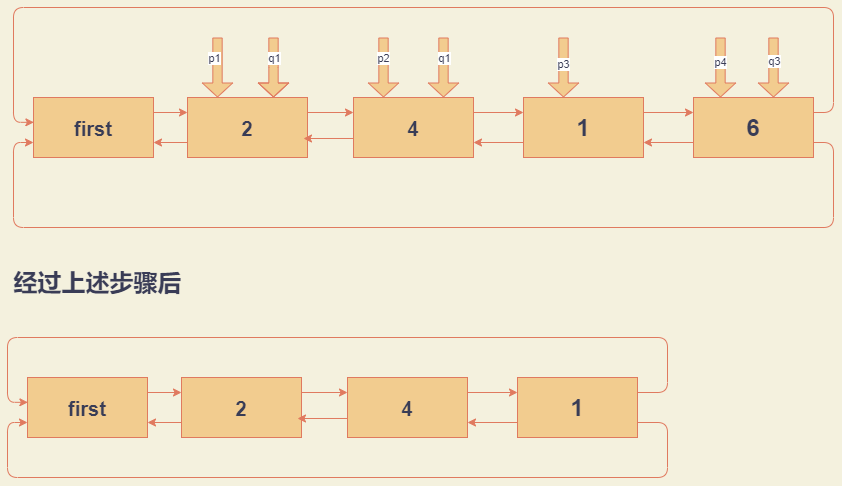

The diagram above was exported from draw.io. Its source (the exported page's mxGraphModel, read from the mxfile embedded in the PNG):
<mxGraphModel dx="2249" dy="814" grid="1" gridSize="10" guides="1" tooltips="1" connect="1" arrows="1" fold="1" page="1" pageScale="1" pageWidth="827" pageHeight="1169" background="#F4F1DE" math="0" shadow="0">
  <root>
    <mxCell id="0" />
    <mxCell id="1" parent="0" />
    <mxCell id="nI6PY_HC-VR8R558XOL7-1" value="&lt;h1&gt;&lt;font style=&quot;font-size: 20px&quot;&gt;first&lt;/font&gt;&lt;/h1&gt;" style="rounded=0;whiteSpace=wrap;html=1;fillColor=#F2CC8F;strokeColor=#E07A5F;fontColor=#393C56;" vertex="1" parent="1">
      <mxGeometry x="-24" y="310" width="120" height="60" as="geometry" />
    </mxCell>
    <mxCell id="nI6PY_HC-VR8R558XOL7-2" value="&lt;h1&gt;&lt;font style=&quot;font-size: 20px&quot;&gt;2&lt;/font&gt;&lt;/h1&gt;" style="rounded=0;whiteSpace=wrap;html=1;fillColor=#F2CC8F;strokeColor=#E07A5F;fontColor=#393C56;" vertex="1" parent="1">
      <mxGeometry x="130" y="310" width="120" height="60" as="geometry" />
    </mxCell>
    <mxCell id="nI6PY_HC-VR8R558XOL7-12" style="edgeStyle=orthogonalEdgeStyle;curved=0;rounded=1;sketch=0;orthogonalLoop=1;jettySize=auto;html=1;exitX=1;exitY=0.25;exitDx=0;exitDy=0;entryX=0;entryY=0.25;entryDx=0;entryDy=0;fontColor=#393C56;strokeColor=#E07A5F;fillColor=#F2CC8F;labelBackgroundColor=#F4F1DE;" edge="1" parent="1" source="nI6PY_HC-VR8R558XOL7-3" target="nI6PY_HC-VR8R558XOL7-5">
      <mxGeometry relative="1" as="geometry" />
    </mxCell>
    <mxCell id="nI6PY_HC-VR8R558XOL7-3" value="&lt;h1&gt;1&lt;/h1&gt;" style="rounded=0;whiteSpace=wrap;html=1;fillColor=#F2CC8F;strokeColor=#E07A5F;fontColor=#393C56;" vertex="1" parent="1">
      <mxGeometry x="466" y="310" width="120" height="60" as="geometry" />
    </mxCell>
    <mxCell id="nI6PY_HC-VR8R558XOL7-11" style="edgeStyle=orthogonalEdgeStyle;curved=0;rounded=1;sketch=0;orthogonalLoop=1;jettySize=auto;html=1;exitX=1;exitY=0.25;exitDx=0;exitDy=0;entryX=0;entryY=0.25;entryDx=0;entryDy=0;fontColor=#393C56;strokeColor=#E07A5F;fillColor=#F2CC8F;labelBackgroundColor=#F4F1DE;" edge="1" parent="1" source="nI6PY_HC-VR8R558XOL7-4" target="nI6PY_HC-VR8R558XOL7-3">
      <mxGeometry relative="1" as="geometry" />
    </mxCell>
    <mxCell id="nI6PY_HC-VR8R558XOL7-4" value="&lt;h1&gt;&lt;font style=&quot;font-size: 20px&quot;&gt;4&lt;/font&gt;&lt;/h1&gt;" style="rounded=0;whiteSpace=wrap;html=1;fillColor=#F2CC8F;strokeColor=#E07A5F;fontColor=#393C56;" vertex="1" parent="1">
      <mxGeometry x="296" y="310" width="120" height="60" as="geometry" />
    </mxCell>
    <mxCell id="nI6PY_HC-VR8R558XOL7-13" style="edgeStyle=orthogonalEdgeStyle;curved=0;rounded=1;sketch=0;orthogonalLoop=1;jettySize=auto;html=1;exitX=0;exitY=0.75;exitDx=0;exitDy=0;entryX=1;entryY=0.75;entryDx=0;entryDy=0;fontColor=#393C56;strokeColor=#E07A5F;fillColor=#F2CC8F;labelBackgroundColor=#F4F1DE;" edge="1" parent="1" source="nI6PY_HC-VR8R558XOL7-5" target="nI6PY_HC-VR8R558XOL7-3">
      <mxGeometry relative="1" as="geometry" />
    </mxCell>
    <mxCell id="nI6PY_HC-VR8R558XOL7-35" style="edgeStyle=orthogonalEdgeStyle;curved=0;rounded=1;sketch=0;orthogonalLoop=1;jettySize=auto;html=1;exitX=1;exitY=0.25;exitDx=0;exitDy=0;entryX=0.003;entryY=0.414;entryDx=0;entryDy=0;entryPerimeter=0;fontColor=#393C56;strokeColor=#E07A5F;fillColor=#F2CC8F;" edge="1" parent="1" source="nI6PY_HC-VR8R558XOL7-5" target="nI6PY_HC-VR8R558XOL7-1">
      <mxGeometry relative="1" as="geometry">
        <Array as="points">
          <mxPoint x="776" y="325" />
          <mxPoint x="776" y="220" />
          <mxPoint x="-44" y="220" />
          <mxPoint x="-44" y="335" />
        </Array>
      </mxGeometry>
    </mxCell>
    <mxCell id="nI6PY_HC-VR8R558XOL7-36" style="edgeStyle=orthogonalEdgeStyle;curved=0;rounded=1;sketch=0;orthogonalLoop=1;jettySize=auto;html=1;exitX=1;exitY=0.75;exitDx=0;exitDy=0;entryX=0;entryY=0.75;entryDx=0;entryDy=0;fontColor=#393C56;strokeColor=#E07A5F;fillColor=#F2CC8F;" edge="1" parent="1" source="nI6PY_HC-VR8R558XOL7-5" target="nI6PY_HC-VR8R558XOL7-1">
      <mxGeometry relative="1" as="geometry">
        <Array as="points">
          <mxPoint x="776" y="355" />
          <mxPoint x="776" y="440" />
          <mxPoint x="-44" y="440" />
          <mxPoint x="-44" y="355" />
        </Array>
      </mxGeometry>
    </mxCell>
    <mxCell id="nI6PY_HC-VR8R558XOL7-5" value="&lt;h1&gt;6&lt;/h1&gt;" style="rounded=0;whiteSpace=wrap;html=1;fillColor=#F2CC8F;strokeColor=#E07A5F;fontColor=#393C56;" vertex="1" parent="1">
      <mxGeometry x="636" y="310" width="120" height="60" as="geometry" />
    </mxCell>
    <mxCell id="nI6PY_HC-VR8R558XOL7-6" value="" style="endArrow=classic;html=1;fontColor=#393C56;strokeColor=#E07A5F;fillColor=#F2CC8F;exitX=1;exitY=0.25;exitDx=0;exitDy=0;entryX=0;entryY=0.25;entryDx=0;entryDy=0;labelBackgroundColor=#F4F1DE;" edge="1" parent="1" source="nI6PY_HC-VR8R558XOL7-1" target="nI6PY_HC-VR8R558XOL7-2">
      <mxGeometry width="50" height="50" relative="1" as="geometry">
        <mxPoint x="366" y="350" as="sourcePoint" />
        <mxPoint x="416" y="300" as="targetPoint" />
      </mxGeometry>
    </mxCell>
    <mxCell id="nI6PY_HC-VR8R558XOL7-7" value="" style="endArrow=classic;html=1;fontColor=#393C56;strokeColor=#E07A5F;fillColor=#F2CC8F;exitX=0;exitY=0.75;exitDx=0;exitDy=0;labelBackgroundColor=#F4F1DE;" edge="1" parent="1" source="nI6PY_HC-VR8R558XOL7-2">
      <mxGeometry width="50" height="50" relative="1" as="geometry">
        <mxPoint x="366" y="350" as="sourcePoint" />
        <mxPoint x="96" y="355" as="targetPoint" />
      </mxGeometry>
    </mxCell>
    <mxCell id="nI6PY_HC-VR8R558XOL7-8" value="" style="endArrow=classic;html=1;fontColor=#393C56;strokeColor=#E07A5F;fillColor=#F2CC8F;exitX=1;exitY=0.25;exitDx=0;exitDy=0;entryX=0;entryY=0.25;entryDx=0;entryDy=0;labelBackgroundColor=#F4F1DE;" edge="1" parent="1" source="nI6PY_HC-VR8R558XOL7-2" target="nI6PY_HC-VR8R558XOL7-4">
      <mxGeometry width="50" height="50" relative="1" as="geometry">
        <mxPoint x="366" y="350" as="sourcePoint" />
        <mxPoint x="416" y="300" as="targetPoint" />
      </mxGeometry>
    </mxCell>
    <mxCell id="nI6PY_HC-VR8R558XOL7-9" value="" style="endArrow=classic;html=1;fontColor=#393C56;strokeColor=#E07A5F;fillColor=#F2CC8F;exitX=0;exitY=0.683;exitDx=0;exitDy=0;exitPerimeter=0;labelBackgroundColor=#F4F1DE;" edge="1" parent="1" source="nI6PY_HC-VR8R558XOL7-4">
      <mxGeometry width="50" height="50" relative="1" as="geometry">
        <mxPoint x="366" y="350" as="sourcePoint" />
        <mxPoint x="246" y="351" as="targetPoint" />
      </mxGeometry>
    </mxCell>
    <mxCell id="nI6PY_HC-VR8R558XOL7-10" value="" style="endArrow=classic;html=1;fontColor=#393C56;strokeColor=#E07A5F;fillColor=#F2CC8F;exitX=0;exitY=0.75;exitDx=0;exitDy=0;entryX=1;entryY=0.75;entryDx=0;entryDy=0;labelBackgroundColor=#F4F1DE;" edge="1" parent="1" source="nI6PY_HC-VR8R558XOL7-3" target="nI6PY_HC-VR8R558XOL7-4">
      <mxGeometry width="50" height="50" relative="1" as="geometry">
        <mxPoint x="453" y="344" as="sourcePoint" />
        <mxPoint x="416" y="300" as="targetPoint" />
      </mxGeometry>
    </mxCell>
    <mxCell id="nI6PY_HC-VR8R558XOL7-15" value="" style="endArrow=classic;html=1;fontColor=#393C56;strokeColor=#E07A5F;fillColor=#F2CC8F;entryX=0.25;entryY=0;entryDx=0;entryDy=0;shape=flexArrow;labelBackgroundColor=#F4F1DE;width=9.333333333333334;endSize=4.333333333333333;" edge="1" parent="1" target="nI6PY_HC-VR8R558XOL7-2">
      <mxGeometry width="50" height="50" relative="1" as="geometry">
        <mxPoint x="160" y="250" as="sourcePoint" />
        <mxPoint x="416" y="320" as="targetPoint" />
      </mxGeometry>
    </mxCell>
    <mxCell id="nI6PY_HC-VR8R558XOL7-21" value="p1" style="edgeLabel;html=1;align=center;verticalAlign=middle;resizable=0;points=[];fontColor=#393C56;" vertex="1" connectable="0" parent="nI6PY_HC-VR8R558XOL7-15">
      <mxGeometry x="0.0222" y="-4" relative="1" as="geometry">
        <mxPoint y="-11" as="offset" />
      </mxGeometry>
    </mxCell>
    <mxCell id="nI6PY_HC-VR8R558XOL7-16" value="" style="endArrow=classic;html=1;fontColor=#393C56;strokeColor=#E07A5F;fillColor=#F2CC8F;entryX=0.25;entryY=0;entryDx=0;entryDy=0;shape=flexArrow;labelBackgroundColor=#F4F1DE;width=9.333333333333334;endSize=4.333333333333333;" edge="1" parent="1">
      <mxGeometry width="50" height="50" relative="1" as="geometry">
        <mxPoint x="216" y="250" as="sourcePoint" />
        <mxPoint x="216" y="310" as="targetPoint" />
        <Array as="points">
          <mxPoint x="216" y="280" />
        </Array>
      </mxGeometry>
    </mxCell>
    <mxCell id="nI6PY_HC-VR8R558XOL7-20" value="q1" style="edgeLabel;html=1;align=center;verticalAlign=middle;resizable=0;points=[];fontColor=#393C56;" vertex="1" connectable="0" parent="nI6PY_HC-VR8R558XOL7-16">
      <mxGeometry x="-0.2556" y="-2" relative="1" as="geometry">
        <mxPoint x="2" y="-2" as="offset" />
      </mxGeometry>
    </mxCell>
    <mxCell id="nI6PY_HC-VR8R558XOL7-22" value="" style="endArrow=classic;html=1;fontColor=#393C56;strokeColor=#E07A5F;fillColor=#F2CC8F;entryX=0.25;entryY=0;entryDx=0;entryDy=0;shape=flexArrow;labelBackgroundColor=#F4F1DE;width=9.333333333333334;endSize=4.333333333333333;" edge="1" parent="1">
      <mxGeometry width="50" height="50" relative="1" as="geometry">
        <mxPoint x="326" y="250" as="sourcePoint" />
        <mxPoint x="326" y="310" as="targetPoint" />
      </mxGeometry>
    </mxCell>
    <mxCell id="nI6PY_HC-VR8R558XOL7-25" value="p2" style="edgeLabel;html=1;align=center;verticalAlign=middle;resizable=0;points=[];fontColor=#393C56;" vertex="1" connectable="0" parent="nI6PY_HC-VR8R558XOL7-22">
      <mxGeometry x="-0.3444" y="-1" relative="1" as="geometry">
        <mxPoint as="offset" />
      </mxGeometry>
    </mxCell>
    <mxCell id="nI6PY_HC-VR8R558XOL7-23" value="" style="endArrow=classic;html=1;fontColor=#393C56;strokeColor=#E07A5F;fillColor=#F2CC8F;entryX=0.25;entryY=0;entryDx=0;entryDy=0;shape=flexArrow;labelBackgroundColor=#F4F1DE;width=9.333333333333334;endSize=4.333333333333333;" edge="1" parent="1">
      <mxGeometry width="50" height="50" relative="1" as="geometry">
        <mxPoint x="386" y="250" as="sourcePoint" />
        <mxPoint x="386" y="310" as="targetPoint" />
      </mxGeometry>
    </mxCell>
    <mxCell id="nI6PY_HC-VR8R558XOL7-26" value="q1" style="edgeLabel;html=1;align=center;verticalAlign=middle;resizable=0;points=[];fontColor=#393C56;" vertex="1" connectable="0" parent="nI6PY_HC-VR8R558XOL7-23">
      <mxGeometry x="-0.4778" relative="1" as="geometry">
        <mxPoint y="4" as="offset" />
      </mxGeometry>
    </mxCell>
    <mxCell id="nI6PY_HC-VR8R558XOL7-27" value="" style="endArrow=classic;html=1;fontColor=#393C56;strokeColor=#E07A5F;fillColor=#F2CC8F;entryX=0.25;entryY=0;entryDx=0;entryDy=0;shape=flexArrow;labelBackgroundColor=#F4F1DE;width=9.333333333333334;endSize=4.333333333333333;" edge="1" parent="1">
      <mxGeometry width="50" height="50" relative="1" as="geometry">
        <mxPoint x="506" y="250" as="sourcePoint" />
        <mxPoint x="506" y="310" as="targetPoint" />
      </mxGeometry>
    </mxCell>
    <mxCell id="nI6PY_HC-VR8R558XOL7-29" value="p3" style="edgeLabel;html=1;align=center;verticalAlign=middle;resizable=0;points=[];fontColor=#393C56;" vertex="1" connectable="0" parent="nI6PY_HC-VR8R558XOL7-27">
      <mxGeometry x="-0.1444" y="-1" relative="1" as="geometry">
        <mxPoint as="offset" />
      </mxGeometry>
    </mxCell>
    <mxCell id="nI6PY_HC-VR8R558XOL7-30" value="" style="endArrow=classic;html=1;fontColor=#393C56;strokeColor=#E07A5F;fillColor=#F2CC8F;entryX=0.25;entryY=0;entryDx=0;entryDy=0;shape=flexArrow;labelBackgroundColor=#F4F1DE;width=9.333333333333334;endSize=4.333333333333333;" edge="1" parent="1">
      <mxGeometry width="50" height="50" relative="1" as="geometry">
        <mxPoint x="716" y="250" as="sourcePoint" />
        <mxPoint x="716" y="310" as="targetPoint" />
      </mxGeometry>
    </mxCell>
    <mxCell id="nI6PY_HC-VR8R558XOL7-33" value="q3" style="edgeLabel;html=1;align=center;verticalAlign=middle;resizable=0;points=[];fontColor=#393C56;" vertex="1" connectable="0" parent="nI6PY_HC-VR8R558XOL7-30">
      <mxGeometry x="-0.2444" relative="1" as="geometry">
        <mxPoint as="offset" />
      </mxGeometry>
    </mxCell>
    <mxCell id="nI6PY_HC-VR8R558XOL7-31" value="" style="endArrow=classic;html=1;fontColor=#393C56;strokeColor=#E07A5F;fillColor=#F2CC8F;entryX=0.25;entryY=0;entryDx=0;entryDy=0;shape=flexArrow;labelBackgroundColor=#F4F1DE;width=9.333333333333334;endSize=4.333333333333333;" edge="1" parent="1">
      <mxGeometry width="50" height="50" relative="1" as="geometry">
        <mxPoint x="663" y="250" as="sourcePoint" />
        <mxPoint x="663" y="310" as="targetPoint" />
      </mxGeometry>
    </mxCell>
    <mxCell id="nI6PY_HC-VR8R558XOL7-32" value="p4" style="edgeLabel;html=1;align=center;verticalAlign=middle;resizable=0;points=[];fontColor=#393C56;" vertex="1" connectable="0" parent="nI6PY_HC-VR8R558XOL7-31">
      <mxGeometry x="-0.2" y="-1" relative="1" as="geometry">
        <mxPoint as="offset" />
      </mxGeometry>
    </mxCell>
    <mxCell id="nI6PY_HC-VR8R558XOL7-38" value="&lt;h1&gt;经过上述步骤后&lt;/h1&gt;" style="text;html=1;align=center;verticalAlign=middle;resizable=0;points=[];autosize=1;strokeColor=none;fontColor=#393C56;" vertex="1" parent="1">
      <mxGeometry x="-50" y="470" width="180" height="50" as="geometry" />
    </mxCell>
    <mxCell id="nI6PY_HC-VR8R558XOL7-39" value="&lt;h1&gt;&lt;font style=&quot;font-size: 20px&quot;&gt;first&lt;/font&gt;&lt;/h1&gt;" style="rounded=0;whiteSpace=wrap;html=1;fillColor=#F2CC8F;strokeColor=#E07A5F;fontColor=#393C56;" vertex="1" parent="1">
      <mxGeometry x="-30" y="590" width="120" height="60" as="geometry" />
    </mxCell>
    <mxCell id="nI6PY_HC-VR8R558XOL7-40" value="&lt;h1&gt;&lt;font style=&quot;font-size: 20px&quot;&gt;2&lt;/font&gt;&lt;/h1&gt;" style="rounded=0;whiteSpace=wrap;html=1;fillColor=#F2CC8F;strokeColor=#E07A5F;fontColor=#393C56;" vertex="1" parent="1">
      <mxGeometry x="124" y="590" width="120" height="60" as="geometry" />
    </mxCell>
    <mxCell id="nI6PY_HC-VR8R558XOL7-42" value="&lt;h1&gt;1&lt;/h1&gt;" style="rounded=0;whiteSpace=wrap;html=1;fillColor=#F2CC8F;strokeColor=#E07A5F;fontColor=#393C56;" vertex="1" parent="1">
      <mxGeometry x="460" y="590" width="120" height="60" as="geometry" />
    </mxCell>
    <mxCell id="nI6PY_HC-VR8R558XOL7-43" style="edgeStyle=orthogonalEdgeStyle;curved=0;rounded=1;sketch=0;orthogonalLoop=1;jettySize=auto;html=1;exitX=1;exitY=0.25;exitDx=0;exitDy=0;entryX=0;entryY=0.25;entryDx=0;entryDy=0;fontColor=#393C56;strokeColor=#E07A5F;fillColor=#F2CC8F;labelBackgroundColor=#F4F1DE;" edge="1" parent="1" source="nI6PY_HC-VR8R558XOL7-44" target="nI6PY_HC-VR8R558XOL7-42">
      <mxGeometry relative="1" as="geometry" />
    </mxCell>
    <mxCell id="nI6PY_HC-VR8R558XOL7-44" value="&lt;h1&gt;&lt;font style=&quot;font-size: 20px&quot;&gt;4&lt;/font&gt;&lt;/h1&gt;" style="rounded=0;whiteSpace=wrap;html=1;fillColor=#F2CC8F;strokeColor=#E07A5F;fontColor=#393C56;" vertex="1" parent="1">
      <mxGeometry x="290" y="590" width="120" height="60" as="geometry" />
    </mxCell>
    <mxCell id="nI6PY_HC-VR8R558XOL7-46" style="edgeStyle=orthogonalEdgeStyle;curved=0;rounded=1;sketch=0;orthogonalLoop=1;jettySize=auto;html=1;entryX=0.003;entryY=0.414;entryDx=0;entryDy=0;entryPerimeter=0;fontColor=#393C56;strokeColor=#E07A5F;fillColor=#F2CC8F;" edge="1" parent="1" source="nI6PY_HC-VR8R558XOL7-42" target="nI6PY_HC-VR8R558XOL7-39">
      <mxGeometry relative="1" as="geometry">
        <Array as="points">
          <mxPoint x="610" y="605" />
          <mxPoint x="610" y="550" />
          <mxPoint x="-50" y="550" />
          <mxPoint x="-50" y="615" />
        </Array>
        <mxPoint x="750" y="605" as="sourcePoint" />
      </mxGeometry>
    </mxCell>
    <mxCell id="nI6PY_HC-VR8R558XOL7-47" style="edgeStyle=orthogonalEdgeStyle;curved=0;rounded=1;sketch=0;orthogonalLoop=1;jettySize=auto;html=1;entryX=0;entryY=0.75;entryDx=0;entryDy=0;fontColor=#393C56;strokeColor=#E07A5F;fillColor=#F2CC8F;" edge="1" parent="1" source="nI6PY_HC-VR8R558XOL7-42" target="nI6PY_HC-VR8R558XOL7-39">
      <mxGeometry relative="1" as="geometry">
        <Array as="points">
          <mxPoint x="610" y="635" />
          <mxPoint x="610" y="690" />
          <mxPoint x="-50" y="690" />
          <mxPoint x="-50" y="635" />
        </Array>
        <mxPoint x="750" y="635" as="sourcePoint" />
      </mxGeometry>
    </mxCell>
    <mxCell id="nI6PY_HC-VR8R558XOL7-49" value="" style="endArrow=classic;html=1;fontColor=#393C56;strokeColor=#E07A5F;fillColor=#F2CC8F;exitX=1;exitY=0.25;exitDx=0;exitDy=0;entryX=0;entryY=0.25;entryDx=0;entryDy=0;labelBackgroundColor=#F4F1DE;" edge="1" parent="1" source="nI6PY_HC-VR8R558XOL7-39" target="nI6PY_HC-VR8R558XOL7-40">
      <mxGeometry width="50" height="50" relative="1" as="geometry">
        <mxPoint x="360" y="630" as="sourcePoint" />
        <mxPoint x="410" y="580" as="targetPoint" />
      </mxGeometry>
    </mxCell>
    <mxCell id="nI6PY_HC-VR8R558XOL7-50" value="" style="endArrow=classic;html=1;fontColor=#393C56;strokeColor=#E07A5F;fillColor=#F2CC8F;exitX=0;exitY=0.75;exitDx=0;exitDy=0;labelBackgroundColor=#F4F1DE;" edge="1" parent="1" source="nI6PY_HC-VR8R558XOL7-40">
      <mxGeometry width="50" height="50" relative="1" as="geometry">
        <mxPoint x="360" y="630" as="sourcePoint" />
        <mxPoint x="90" y="635" as="targetPoint" />
      </mxGeometry>
    </mxCell>
    <mxCell id="nI6PY_HC-VR8R558XOL7-51" value="" style="endArrow=classic;html=1;fontColor=#393C56;strokeColor=#E07A5F;fillColor=#F2CC8F;exitX=1;exitY=0.25;exitDx=0;exitDy=0;entryX=0;entryY=0.25;entryDx=0;entryDy=0;labelBackgroundColor=#F4F1DE;" edge="1" parent="1" source="nI6PY_HC-VR8R558XOL7-40" target="nI6PY_HC-VR8R558XOL7-44">
      <mxGeometry width="50" height="50" relative="1" as="geometry">
        <mxPoint x="360" y="630" as="sourcePoint" />
        <mxPoint x="410" y="580" as="targetPoint" />
      </mxGeometry>
    </mxCell>
    <mxCell id="nI6PY_HC-VR8R558XOL7-52" value="" style="endArrow=classic;html=1;fontColor=#393C56;strokeColor=#E07A5F;fillColor=#F2CC8F;exitX=0;exitY=0.683;exitDx=0;exitDy=0;exitPerimeter=0;labelBackgroundColor=#F4F1DE;" edge="1" parent="1" source="nI6PY_HC-VR8R558XOL7-44">
      <mxGeometry width="50" height="50" relative="1" as="geometry">
        <mxPoint x="360" y="630" as="sourcePoint" />
        <mxPoint x="240" y="631" as="targetPoint" />
      </mxGeometry>
    </mxCell>
    <mxCell id="nI6PY_HC-VR8R558XOL7-53" value="" style="endArrow=classic;html=1;fontColor=#393C56;strokeColor=#E07A5F;fillColor=#F2CC8F;exitX=0;exitY=0.75;exitDx=0;exitDy=0;entryX=1;entryY=0.75;entryDx=0;entryDy=0;labelBackgroundColor=#F4F1DE;" edge="1" parent="1" source="nI6PY_HC-VR8R558XOL7-42" target="nI6PY_HC-VR8R558XOL7-44">
      <mxGeometry width="50" height="50" relative="1" as="geometry">
        <mxPoint x="447" y="624" as="sourcePoint" />
        <mxPoint x="410" y="580" as="targetPoint" />
      </mxGeometry>
    </mxCell>
  </root>
</mxGraphModel>